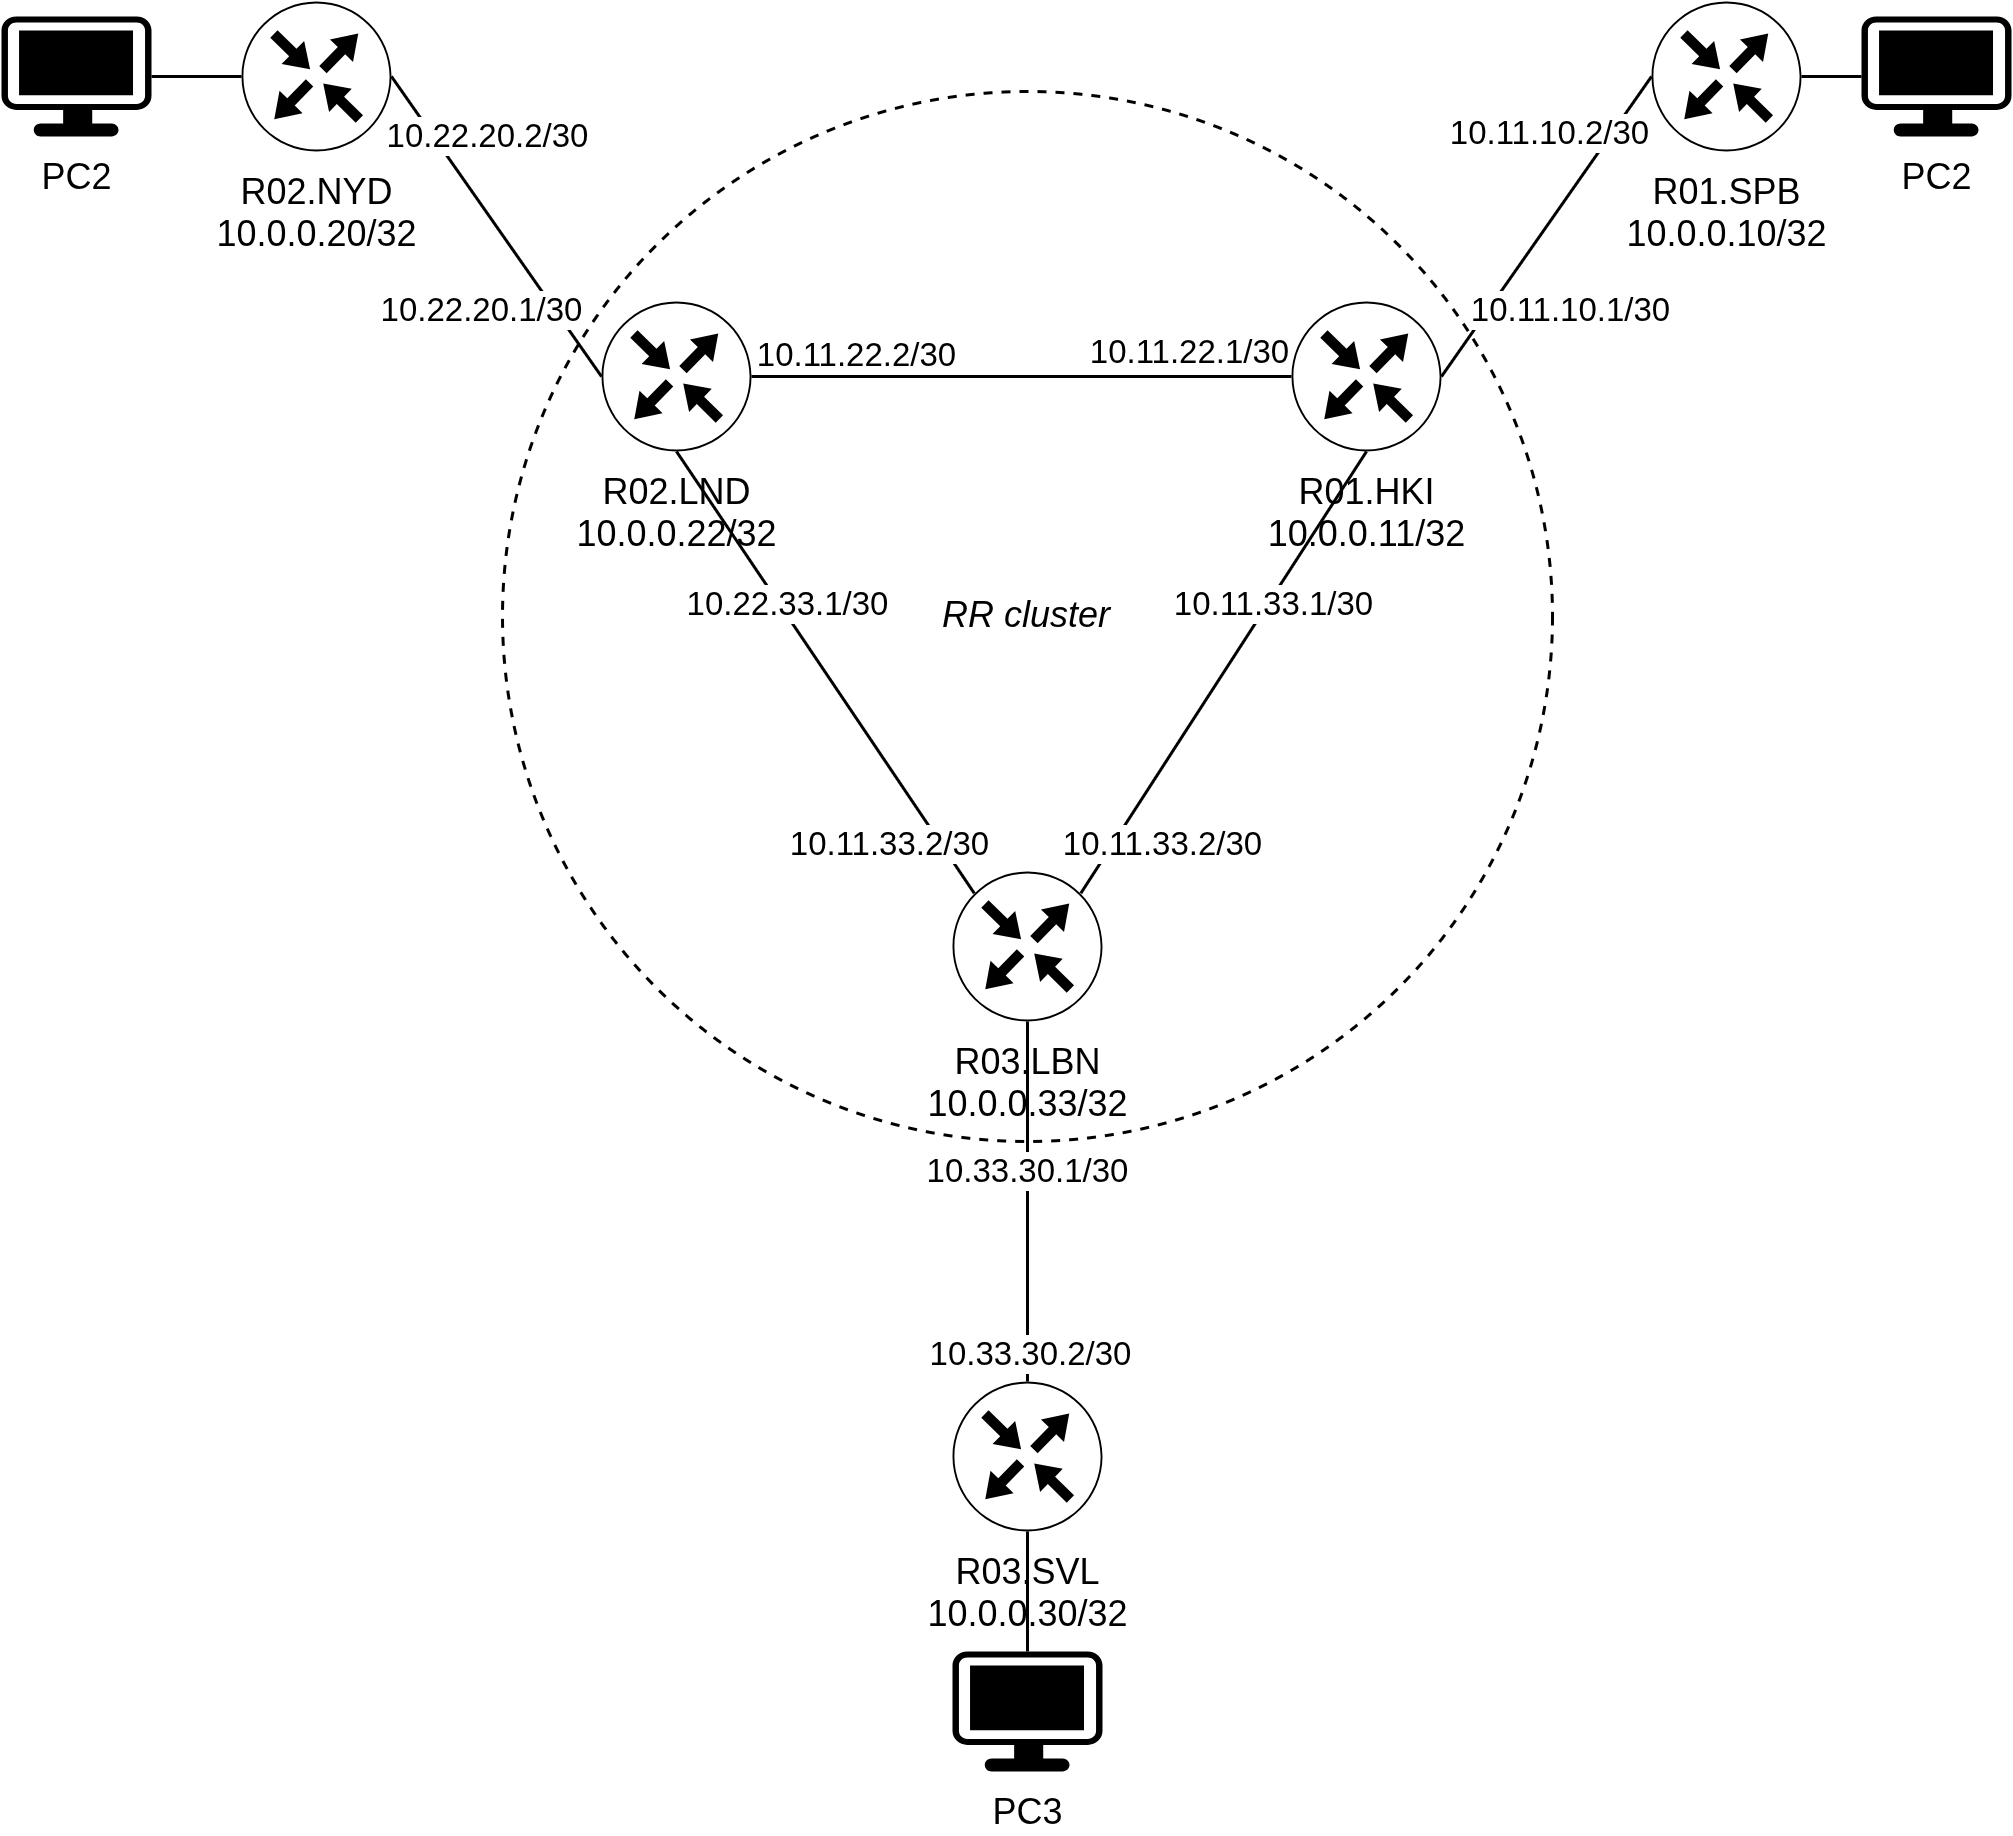

The diagram above was exported from draw.io. Its source (the exported page's mxGraphModel, read from the mxfile embedded in the PNG):
<mxGraphModel dx="1472" dy="838" grid="1" gridSize="10" guides="1" tooltips="1" connect="1" arrows="1" fold="1" page="1" pageScale="1" pageWidth="827" pageHeight="1169" math="0" shadow="0">
  <root>
    <mxCell id="0" />
    <mxCell id="1" parent="0" />
    <mxCell id="2" parent="1" style="ellipse;whiteSpace=wrap;html=1;dashed=1;" value="&lt;i&gt;RR cluster&lt;/i&gt;" vertex="1">
      <mxGeometry height="350" width="350" x="247" y="1490" as="geometry" />
    </mxCell>
    <mxCell id="3" parent="1" style="sketch=0;points=[[0.5,0,0],[1,0.5,0],[0.5,1,0],[0,0.5,0],[0.145,0.145,0],[0.8555,0.145,0],[0.855,0.8555,0],[0.145,0.855,0]];verticalLabelPosition=bottom;html=1;verticalAlign=top;aspect=fixed;align=center;pointerEvents=1;shape=mxgraph.cisco19.rect;prIcon=router;" value="R02.LND&lt;div&gt;10.0.0.22/32&lt;/div&gt;" vertex="1">
      <mxGeometry height="50" width="50" x="280" y="1560" as="geometry" />
    </mxCell>
    <mxCell id="4" parent="1" style="sketch=0;points=[[0.5,0,0],[1,0.5,0],[0.5,1,0],[0,0.5,0],[0.145,0.145,0],[0.8555,0.145,0],[0.855,0.8555,0],[0.145,0.855,0]];verticalLabelPosition=bottom;html=1;verticalAlign=top;aspect=fixed;align=center;pointerEvents=1;shape=mxgraph.cisco19.rect;prIcon=router;" value="R02.NYD&lt;div&gt;10.0.0.20/32&lt;/div&gt;" vertex="1">
      <mxGeometry height="50" width="50" x="160" y="1460" as="geometry" />
    </mxCell>
    <mxCell id="5" parent="1" style="sketch=0;points=[[0.5,0,0],[1,0.5,0],[0.5,1,0],[0,0.5,0],[0.145,0.145,0],[0.8555,0.145,0],[0.855,0.8555,0],[0.145,0.855,0]];verticalLabelPosition=bottom;html=1;verticalAlign=top;aspect=fixed;align=center;pointerEvents=1;shape=mxgraph.cisco19.rect;prIcon=router;" value="R01.HKI&lt;div&gt;10.0.0.11/32&lt;/div&gt;" vertex="1">
      <mxGeometry height="50" width="50" x="510" y="1560" as="geometry" />
    </mxCell>
    <mxCell id="6" parent="1" style="sketch=0;points=[[0.5,0,0],[1,0.5,0],[0.5,1,0],[0,0.5,0],[0.145,0.145,0],[0.8555,0.145,0],[0.855,0.8555,0],[0.145,0.855,0]];verticalLabelPosition=bottom;html=1;verticalAlign=top;aspect=fixed;align=center;pointerEvents=1;shape=mxgraph.cisco19.rect;prIcon=router;" value="R01.SPB&lt;div&gt;10.0.0.10/32&lt;/div&gt;" vertex="1">
      <mxGeometry height="50" width="50" x="630" y="1460" as="geometry" />
    </mxCell>
    <mxCell id="7" parent="1" style="sketch=0;points=[[0.5,0,0],[1,0.5,0],[0.5,1,0],[0,0.5,0],[0.145,0.145,0],[0.8555,0.145,0],[0.855,0.8555,0],[0.145,0.855,0]];verticalLabelPosition=bottom;html=1;verticalAlign=top;aspect=fixed;align=center;pointerEvents=1;shape=mxgraph.cisco19.rect;prIcon=router;" value="R03.&lt;span style=&quot;background-color: transparent; color: light-dark(rgb(0, 0, 0), rgb(255, 255, 255));&quot;&gt;LBN&lt;/span&gt;&lt;div&gt;&lt;span style=&quot;background-color: transparent; color: light-dark(rgb(0, 0, 0), rgb(255, 255, 255));&quot;&gt;10.0.0.33/32&lt;/span&gt;&lt;/div&gt;" vertex="1">
      <mxGeometry height="50" width="50" x="397" y="1750" as="geometry" />
    </mxCell>
    <mxCell id="8" parent="1" style="sketch=0;points=[[0.5,0,0],[1,0.5,0],[0.5,1,0],[0,0.5,0],[0.145,0.145,0],[0.8555,0.145,0],[0.855,0.8555,0],[0.145,0.855,0]];verticalLabelPosition=bottom;html=1;verticalAlign=top;aspect=fixed;align=center;pointerEvents=1;shape=mxgraph.cisco19.rect;prIcon=router;" value="R03.SVL&lt;div&gt;10.0.0.30/32&lt;/div&gt;" vertex="1">
      <mxGeometry height="50" width="50" x="397" y="1920" as="geometry" />
    </mxCell>
    <mxCell id="9" parent="1" style="points=[[0.03,0.03,0],[0.5,0,0],[0.97,0.03,0],[1,0.4,0],[0.97,0.745,0],[0.5,1,0],[0.03,0.745,0],[0,0.4,0]];verticalLabelPosition=bottom;sketch=0;html=1;verticalAlign=top;aspect=fixed;align=center;pointerEvents=1;shape=mxgraph.cisco19.workstation2;" value="PC2" vertex="1">
      <mxGeometry height="40" width="50" x="80" y="1465" as="geometry" />
    </mxCell>
    <mxCell id="10" parent="1" style="points=[[0.03,0.03,0],[0.5,0,0],[0.97,0.03,0],[1,0.4,0],[0.97,0.745,0],[0.5,1,0],[0.03,0.745,0],[0,0.4,0]];verticalLabelPosition=bottom;sketch=0;html=1;verticalAlign=top;aspect=fixed;align=center;pointerEvents=1;shape=mxgraph.cisco19.workstation2;" value="PC3" vertex="1">
      <mxGeometry height="40" width="50" x="397" y="2010" as="geometry" />
    </mxCell>
    <mxCell id="11" parent="1" style="points=[[0.03,0.03,0],[0.5,0,0],[0.97,0.03,0],[1,0.4,0],[0.97,0.745,0],[0.5,1,0],[0.03,0.745,0],[0,0.4,0]];verticalLabelPosition=bottom;sketch=0;html=1;verticalAlign=top;aspect=fixed;align=center;pointerEvents=1;shape=mxgraph.cisco19.workstation2;" value="PC2" vertex="1">
      <mxGeometry height="40" width="50" x="700" y="1465" as="geometry" />
    </mxCell>
    <mxCell id="12" edge="1" parent="1" source="3" style="edgeStyle=none;shape=wire;rounded=0;orthogonalLoop=1;jettySize=auto;html=1;entryX=0.145;entryY=0.145;entryDx=0;entryDy=0;entryPerimeter=0;dashed=1;endArrow=none;endFill=0;exitX=0.5;exitY=1;exitDx=0;exitDy=0;exitPerimeter=0;" target="7">
      <mxGeometry relative="1" as="geometry" />
    </mxCell>
    <mxCell id="13" connectable="0" parent="12" style="edgeLabel;html=1;align=center;verticalAlign=middle;resizable=0;points=[];dashed=1;" value="10.11.33.2/30" vertex="1">
      <mxGeometry relative="1" x="0.7366" y="1" as="geometry">
        <mxPoint x="-17" y="3" as="offset" />
      </mxGeometry>
    </mxCell>
    <mxCell id="14" connectable="0" parent="12" style="edgeLabel;html=1;align=center;verticalAlign=middle;resizable=0;points=[];dashed=1;" value="10.22.33.1/30" vertex="1">
      <mxGeometry relative="1" x="-0.3815" y="2" as="geometry">
        <mxPoint x="4" y="6" as="offset" />
      </mxGeometry>
    </mxCell>
    <mxCell id="15" edge="1" parent="1" source="7" style="edgeStyle=none;shape=wire;rounded=0;orthogonalLoop=1;jettySize=auto;html=1;exitX=0.8555;exitY=0.145;exitDx=0;exitDy=0;exitPerimeter=0;entryX=0.5;entryY=1;entryDx=0;entryDy=0;entryPerimeter=0;dashed=1;endArrow=none;endFill=0;" target="5">
      <mxGeometry relative="1" as="geometry" />
    </mxCell>
    <mxCell id="16" connectable="0" parent="15" style="edgeLabel;html=1;align=center;verticalAlign=middle;resizable=0;points=[];dashed=1;" value="10.11.33.2/30" vertex="1">
      <mxGeometry relative="1" x="-0.7239" y="2" as="geometry">
        <mxPoint x="15" y="5" as="offset" />
      </mxGeometry>
    </mxCell>
    <mxCell id="17" connectable="0" parent="15" style="edgeLabel;html=1;align=center;verticalAlign=middle;resizable=0;points=[];dashed=1;" value="10.11.33.1/30" vertex="1">
      <mxGeometry relative="1" x="-0.0045" y="2" as="geometry">
        <mxPoint x="18" y="-23" as="offset" />
      </mxGeometry>
    </mxCell>
    <mxCell id="18" edge="1" parent="1" source="3" style="edgeStyle=none;shape=wire;rounded=0;orthogonalLoop=1;jettySize=auto;html=1;exitX=1;exitY=0.5;exitDx=0;exitDy=0;exitPerimeter=0;entryX=0;entryY=0.5;entryDx=0;entryDy=0;entryPerimeter=0;dashed=1;endArrow=none;endFill=0;" target="5">
      <mxGeometry relative="1" as="geometry" />
    </mxCell>
    <mxCell id="19" connectable="0" parent="18" style="edgeLabel;html=1;align=center;verticalAlign=middle;resizable=0;points=[];dashed=1;" value="10.11.22.2/30" vertex="1">
      <mxGeometry relative="1" x="-0.8118" y="1" as="geometry">
        <mxPoint x="18" y="-7" as="offset" />
      </mxGeometry>
    </mxCell>
    <mxCell id="20" connectable="0" parent="18" style="edgeLabel;html=1;align=center;verticalAlign=middle;resizable=0;points=[];dashed=1;" value="10.11.22.1/30" vertex="1">
      <mxGeometry relative="1" x="0.8151" as="geometry">
        <mxPoint x="-18" y="-9" as="offset" />
      </mxGeometry>
    </mxCell>
    <mxCell id="21" edge="1" parent="1" source="5" style="edgeStyle=none;shape=wire;rounded=0;orthogonalLoop=1;jettySize=auto;html=1;exitX=1;exitY=0.5;exitDx=0;exitDy=0;exitPerimeter=0;entryX=0;entryY=0.5;entryDx=0;entryDy=0;entryPerimeter=0;dashed=1;endArrow=none;endFill=0;" target="6">
      <mxGeometry relative="1" as="geometry" />
    </mxCell>
    <mxCell id="22" connectable="0" parent="21" style="edgeLabel;html=1;align=center;verticalAlign=middle;resizable=0;points=[];dashed=1;" value="10.11.10.1/30" vertex="1">
      <mxGeometry relative="1" x="-0.8036" y="1" as="geometry">
        <mxPoint x="36" y="-12" as="offset" />
      </mxGeometry>
    </mxCell>
    <mxCell id="23" connectable="0" parent="21" style="edgeLabel;html=1;align=center;verticalAlign=middle;resizable=0;points=[];dashed=1;" value="10.11.10.2/30" vertex="1">
      <mxGeometry relative="1" x="0.5536" y="1" as="geometry">
        <mxPoint x="-18" y="-3" as="offset" />
      </mxGeometry>
    </mxCell>
    <mxCell id="24" edge="1" parent="1" source="4" style="edgeStyle=none;shape=wire;rounded=0;orthogonalLoop=1;jettySize=auto;html=1;exitX=1;exitY=0.5;exitDx=0;exitDy=0;exitPerimeter=0;entryX=0;entryY=0.5;entryDx=0;entryDy=0;entryPerimeter=0;dashed=1;endArrow=none;endFill=0;" target="3">
      <mxGeometry relative="1" as="geometry" />
    </mxCell>
    <mxCell id="25" connectable="0" parent="24" style="edgeLabel;html=1;align=center;verticalAlign=middle;resizable=0;points=[];dashed=1;" value="10.22.20.1/30" vertex="1">
      <mxGeometry relative="1" x="0.6267" y="1" as="geometry">
        <mxPoint x="-28" y="-3" as="offset" />
      </mxGeometry>
    </mxCell>
    <mxCell id="26" connectable="0" parent="24" style="edgeLabel;html=1;align=center;verticalAlign=middle;resizable=0;points=[];dashed=1;" value="10.22.20.2/30" vertex="1">
      <mxGeometry relative="1" x="-0.699" y="1" as="geometry">
        <mxPoint x="20" y="5" as="offset" />
      </mxGeometry>
    </mxCell>
    <mxCell id="27" edge="1" parent="1" source="9" style="edgeStyle=none;shape=wire;rounded=0;orthogonalLoop=1;jettySize=auto;html=1;entryX=0;entryY=0.5;entryDx=0;entryDy=0;entryPerimeter=0;dashed=1;endArrow=none;endFill=0;" target="4">
      <mxGeometry relative="1" as="geometry" />
    </mxCell>
    <mxCell id="28" edge="1" parent="1" source="11" style="edgeStyle=none;shape=wire;rounded=0;orthogonalLoop=1;jettySize=auto;html=1;entryX=1;entryY=0.5;entryDx=0;entryDy=0;entryPerimeter=0;dashed=1;endArrow=none;endFill=0;" target="6">
      <mxGeometry relative="1" as="geometry" />
    </mxCell>
    <mxCell id="29" edge="1" parent="1" source="7" style="edgeStyle=none;shape=wire;rounded=0;orthogonalLoop=1;jettySize=auto;html=1;entryX=0.5;entryY=0;entryDx=0;entryDy=0;entryPerimeter=0;dashed=1;endArrow=none;endFill=0;" target="8">
      <mxGeometry relative="1" as="geometry" />
    </mxCell>
    <mxCell id="30" connectable="0" parent="29" style="edgeLabel;html=1;align=center;verticalAlign=middle;resizable=0;points=[];dashed=1;" value="10.33.30.1/30" vertex="1">
      <mxGeometry relative="1" x="-0.269" as="geometry">
        <mxPoint x="-1" y="6" as="offset" />
      </mxGeometry>
    </mxCell>
    <mxCell id="31" connectable="0" parent="29" style="edgeLabel;html=1;align=center;verticalAlign=middle;resizable=0;points=[];dashed=1;" value="10.33.30.2/30" vertex="1">
      <mxGeometry relative="1" x="0.7167" as="geometry">
        <mxPoint y="7" as="offset" />
      </mxGeometry>
    </mxCell>
    <mxCell id="32" edge="1" parent="1" source="8" style="edgeStyle=none;shape=wire;rounded=0;orthogonalLoop=1;jettySize=auto;html=1;entryX=0.5;entryY=0;entryDx=0;entryDy=0;entryPerimeter=0;dashed=1;endArrow=none;endFill=0;" target="10">
      <mxGeometry relative="1" as="geometry" />
    </mxCell>
  </root>
</mxGraphModel>